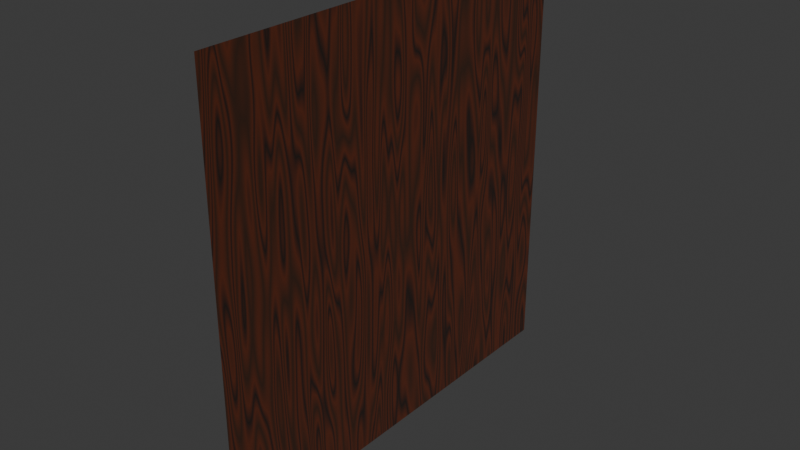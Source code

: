 # Source: wood_grain_shader.blend  (saved by Blender 5.1.30; exported with 4.5.12 LTS)
import bpy
from mathutils import Matrix  # noqa: F401  (used for matrix-valued properties, if any)

bpy.ops.wm.read_factory_settings(use_empty=True)
scene = bpy.context.scene
scene.name = 'Scene'

# ---- collections
col_collection = bpy.data.collections.new('Collection'); scene.collection.children.link(col_collection)

# ---- materials (node trees are filled in below, after node groups)
mat_wood_grain = bpy.data.materials.new('wood grain')

# ---- material node trees
mat_wood_grain.use_nodes = True; mat_wood_grain.node_tree.nodes.clear()
_N = mat_wood_grain.node_tree.nodes; _L = mat_wood_grain.node_tree.links
n0 = _N.new('ShaderNodeBsdfPrincipled'); n0.name = 'Principled BSDF'; n0.location = (-200, 100)
n0.inputs[2].default_value = 1.0
n1 = _N.new('ShaderNodeOutputMaterial'); n1.name = 'Material Output'; n1.location = (200, 100)
n2 = _N.new('ShaderNodeValToRGB'); n2.name = 'Color Ramp'; n2.location = (-532, 54)
while len(n2.color_ramp.elements) > 1: n2.color_ramp.elements.remove(n2.color_ramp.elements[-1])
n2.color_ramp.elements[0].position = 0.0; n2.color_ramp.elements[0].color = (0.01002, 0.002777, 0.0, 1.0)
_e = n2.color_ramp.elements.new(0.3818); _e.color = (0.1019, 0.01544, 0.0001646, 1.0)
_e = n2.color_ramp.elements.new(1.0); _e.color = (0.0331, 0.008521, 0.0001015, 1.0)
n3 = _N.new('ShaderNodeTexWave'); n3.name = 'Wave Texture'; n3.location = (-748, 21)
n3.width = 160
n3.wave_profile = 'TRI'
n3.inputs[1].default_value = -3.0
n4 = _N.new('ShaderNodeTexNoise'); n4.name = 'Noise Texture'; n4.location = (-1013, -3)
n4.width = 145
n4.inputs[2].default_value = 0.8
n4.inputs[4].default_value = 1.0
n5 = _N.new('ShaderNodeMapping'); n5.name = 'Mapping'; n5.location = (-1193, -43)
n5.inputs[3].default_value = (1.0, 10.6, 1.0)
n6 = _N.new('ShaderNodeTexCoord'); n6.name = 'Texture Coordinate'; n6.location = (-1373, -43)
_L.new(n0.outputs[0], n1.inputs[0])
_L.new(n4.outputs[0], n3.inputs[0])
_L.new(n3.outputs[0], n2.inputs[0])
_L.new(n2.outputs[0], n0.inputs[0])
_L.new(n5.outputs[0], n4.inputs[0])
_L.new(n6.outputs[0], n5.inputs[0])
n1.is_active_output = True

# ---- world
world_world = bpy.data.worlds.new('World'); scene.world = world_world
world_world.use_nodes = True; world_world.node_tree.nodes.clear()
_N = world_world.node_tree.nodes; _L = world_world.node_tree.links
n0 = _N.new('ShaderNodeOutputWorld'); n0.name = 'World Output'; n0.location = (200, 100)
n1 = _N.new('ShaderNodeBackground'); n1.name = 'Background'; n1.location = (-200, 100)
n1.inputs[0].default_value = (0.05088, 0.05088, 0.05088, 1.0)
_L.new(n1.outputs[0], n0.inputs[0])
n0.is_active_output = True
world_world.color = (0.05088, 0.05088, 0.05088)
world_world.sun_shadow_jitter_overblur = 0.0

# ---- meshes
me_plane = bpy.data.meshes.new('Plane')
me_plane.from_pydata([(-1.0, -1.0, 0.0), (1.0, -1.0, 0.0), (-1.0, 1.0, 0.0), (1.0, 1.0, 0.0)], [], [(0, 1, 3, 2)])
_uv = me_plane.uv_layers.new(name='UVMap')
_uv.uv.foreach_set('vector', [0.0, 0.0, 1.0, 0.0, 1.0, 1.0, 0.0, 1.0])
me_plane.materials.append(mat_wood_grain)
me_plane.update()

# ---- objects
ob_plane = bpy.data.objects.new('Plane', me_plane)

# ---- transforms, parenting, visibility, modifiers, constraints
ob_plane.location = (0.0, 0.0, 0.0)
ob_plane.rotation_euler = (3.142, -1.571, 0.0)

# ---- collection membership
col_collection.objects.link(ob_plane)

# ---- scene / render settings (as saved in the file)
scene.frame_start = 1; scene.frame_end = 250; scene.frame_set(1)
scene.render.engine = 'BLENDER_EEVEE_NEXT'
scene.render.bake_bias = 0.0
scene.render.bake_samples = 0
scene.cycles.sampling_pattern = 'TABULATED_SOBOL'
scene.eevee.use_volume_custom_range = False
bpy.context.view_layer.update()

# ---- added for rendering (the .blend has no active camera and no usable light): camera, sun
cam_auto = bpy.data.cameras.new('AutoCamera')
cam_auto.lens = 50.0
cam_auto.sensor_width = 36.0
cam_auto.clip_end = 1000.0
ob_auto_camera = bpy.data.objects.new('AutoCamera', cam_auto)
scene.collection.objects.link(ob_auto_camera)
ob_auto_camera.location = (2.61693, -3.14032, 2.09354)
ob_auto_camera.rotation_euler = (1.09748, -7.21219e-08, 0.694738)
scene.camera = ob_auto_camera
light_auto_sun = bpy.data.lights.new('AutoSun', 'SUN')
light_auto_sun.energy = 3.0
light_auto_sun.angle = 0.0523599
ob_auto_sun = bpy.data.objects.new('AutoSun', light_auto_sun)
scene.collection.objects.link(ob_auto_sun)
ob_auto_sun.rotation_euler = (0.872665, 0.174533, 0.523599)
bpy.context.view_layer.update()
